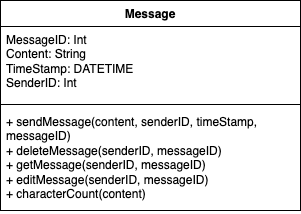

The diagram above was exported from draw.io. Its source (the exported page's mxGraphModel, read from the mxfile embedded in the PNG):
<mxGraphModel dx="954" dy="639" grid="1" gridSize="10" guides="1" tooltips="1" connect="1" arrows="1" fold="1" page="1" pageScale="1" pageWidth="850" pageHeight="1100" math="0" shadow="0">
  <root>
    <mxCell id="0" />
    <mxCell id="1" parent="0" />
    <mxCell id="E7R02XGs-_MWMpDh60Yx-1" value="Message" style="swimlane;fontStyle=1;align=center;verticalAlign=top;childLayout=stackLayout;horizontal=1;startSize=26;horizontalStack=0;resizeParent=1;resizeParentMax=0;resizeLast=0;collapsible=1;marginBottom=0;whiteSpace=wrap;html=1;" vertex="1" parent="1">
      <mxGeometry x="230" y="210" width="300" height="210" as="geometry" />
    </mxCell>
    <mxCell id="E7R02XGs-_MWMpDh60Yx-2" value="MessageID: Int&lt;div&gt;Content: String&lt;/div&gt;&lt;div&gt;TimeStamp: DATETIME&lt;/div&gt;&lt;div&gt;SenderID: Int&lt;/div&gt;" style="text;strokeColor=none;fillColor=none;align=left;verticalAlign=top;spacingLeft=4;spacingRight=4;overflow=hidden;rotatable=0;points=[[0,0.5],[1,0.5]];portConstraint=eastwest;whiteSpace=wrap;html=1;" vertex="1" parent="E7R02XGs-_MWMpDh60Yx-1">
      <mxGeometry y="26" width="300" height="74" as="geometry" />
    </mxCell>
    <mxCell id="E7R02XGs-_MWMpDh60Yx-3" value="" style="line;strokeWidth=1;fillColor=none;align=left;verticalAlign=middle;spacingTop=-1;spacingLeft=3;spacingRight=3;rotatable=0;labelPosition=right;points=[];portConstraint=eastwest;strokeColor=inherit;" vertex="1" parent="E7R02XGs-_MWMpDh60Yx-1">
      <mxGeometry y="100" width="300" height="8" as="geometry" />
    </mxCell>
    <mxCell id="E7R02XGs-_MWMpDh60Yx-4" value="+ sendMessage(content, senderID, timeStamp, messageID)&lt;div&gt;+ deleteMessage(senderID, messageID)&lt;/div&gt;&lt;div&gt;+ getMessage(senderID, messageID)&lt;/div&gt;&lt;div&gt;+ editMessage(senderID, messageID)&lt;/div&gt;&lt;div&gt;+ characterCount(content)&lt;/div&gt;" style="text;strokeColor=none;fillColor=none;align=left;verticalAlign=top;spacingLeft=4;spacingRight=4;overflow=hidden;rotatable=0;points=[[0,0.5],[1,0.5]];portConstraint=eastwest;whiteSpace=wrap;html=1;" vertex="1" parent="E7R02XGs-_MWMpDh60Yx-1">
      <mxGeometry y="108" width="300" height="102" as="geometry" />
    </mxCell>
  </root>
</mxGraphModel>